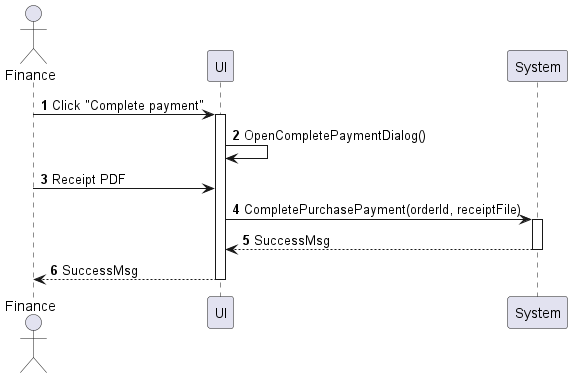

The diagram above was rendered by PlantUML. Its source (embedded in the PNG):
@startuml purchase-order-complete-payment
autonumber

actor "Finance" as a
participant UI as f
participant System as b

a -> f : Click "Complete payment"
activate f
f -> f : OpenCompletePaymentDialog()
a -> f : Receipt PDF
f -> b : CompletePurchasePayment(orderId, receiptFile)
activate b
return SuccessMsg
return SuccessMsg
@enduml